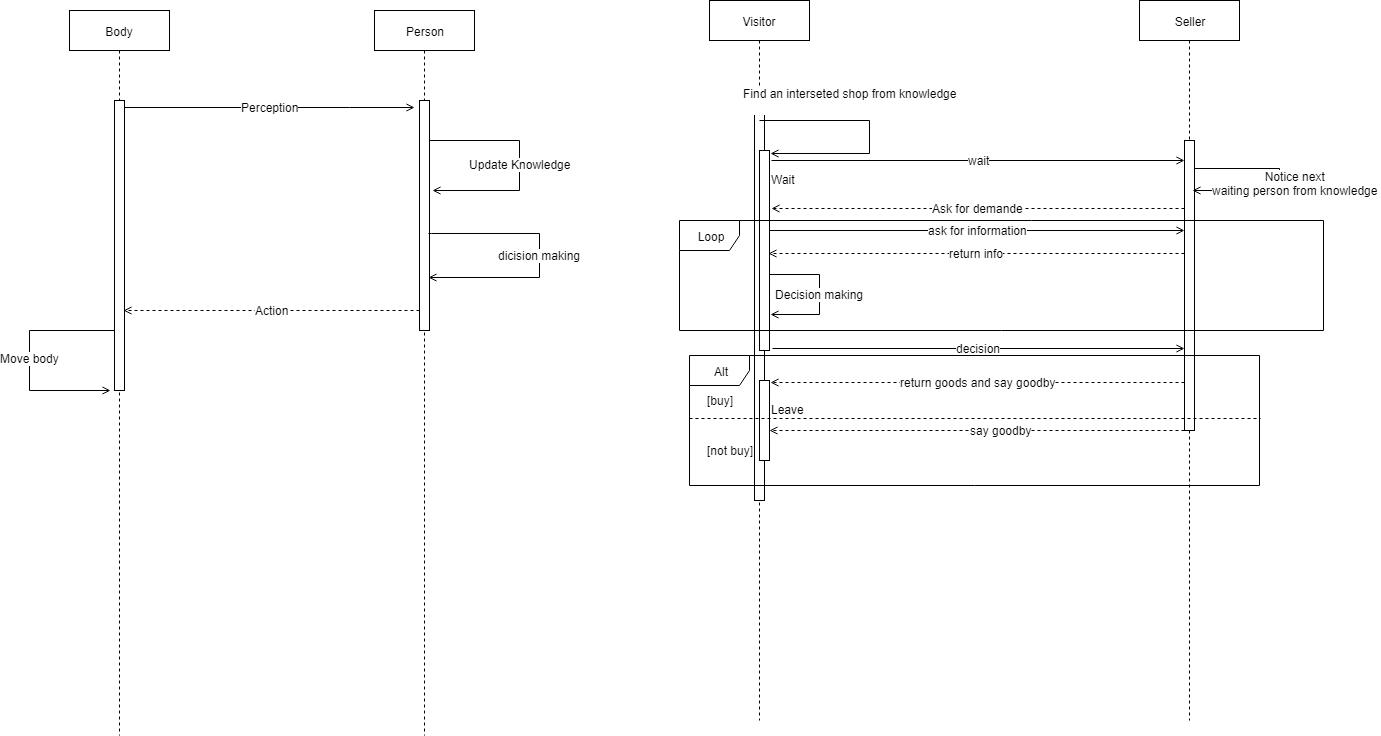

The diagram above was exported from draw.io. Its source (the exported page's mxGraphModel, read from the mxfile embedded in the PNG):
<mxGraphModel dx="2221" dy="747" grid="1" gridSize="10" guides="1" tooltips="1" connect="1" arrows="1" fold="1" page="1" pageScale="1" pageWidth="827" pageHeight="1169" math="0" shadow="0">
  <root>
    <mxCell id="zmWM4R_CB03JcUkSuabS-0" />
    <mxCell id="zmWM4R_CB03JcUkSuabS-1" parent="zmWM4R_CB03JcUkSuabS-0" />
    <mxCell id="uUSj8uX8DajklkpyMIUB-0" value="Seller" style="shape=umlLifeline;perimeter=lifelinePerimeter;whiteSpace=wrap;html=1;container=1;collapsible=0;recursiveResize=0;outlineConnect=0;" parent="zmWM4R_CB03JcUkSuabS-1" vertex="1">
      <mxGeometry x="570" y="10" width="100" height="720" as="geometry" />
    </mxCell>
    <mxCell id="9TIYkqauxXBD86eE8xpO-0" value="" style="html=1;points=[];perimeter=orthogonalPerimeter;" parent="uUSj8uX8DajklkpyMIUB-0" vertex="1">
      <mxGeometry x="45" y="140" width="10" height="290" as="geometry" />
    </mxCell>
    <mxCell id="9TIYkqauxXBD86eE8xpO-1" value="Notice next &lt;br&gt;waiting person from knowledge&amp;nbsp;" style="edgeStyle=orthogonalEdgeStyle;html=1;align=center;endArrow=open;rounded=0;exitX=1;exitY=0.097;exitDx=0;exitDy=0;exitPerimeter=0;endFill=0;" parent="uUSj8uX8DajklkpyMIUB-0" source="9TIYkqauxXBD86eE8xpO-0" edge="1">
      <mxGeometry x="-0.1635" y="-11" relative="1" as="geometry">
        <mxPoint x="60" y="140" as="sourcePoint" />
        <Array as="points">
          <mxPoint x="140" y="168" />
          <mxPoint x="140" y="190" />
        </Array>
        <mxPoint x="53" y="190" as="targetPoint" />
        <mxPoint x="21" y="4" as="offset" />
      </mxGeometry>
    </mxCell>
    <mxCell id="uUSj8uX8DajklkpyMIUB-1" value="Visitor&lt;br&gt;" style="shape=umlLifeline;perimeter=lifelinePerimeter;whiteSpace=wrap;html=1;container=1;collapsible=0;recursiveResize=0;outlineConnect=0;" parent="zmWM4R_CB03JcUkSuabS-1" vertex="1">
      <mxGeometry x="140" y="10" width="100" height="720" as="geometry" />
    </mxCell>
    <mxCell id="uUSj8uX8DajklkpyMIUB-5" value="" style="html=1;points=[];perimeter=orthogonalPerimeter;" parent="uUSj8uX8DajklkpyMIUB-1" vertex="1">
      <mxGeometry x="45" y="110" width="10" height="390" as="geometry" />
    </mxCell>
    <mxCell id="9TIYkqauxXBD86eE8xpO-4" value="" style="html=1;points=[];perimeter=orthogonalPerimeter;" parent="uUSj8uX8DajklkpyMIUB-1" vertex="1">
      <mxGeometry x="50" y="150" width="10" height="200" as="geometry" />
    </mxCell>
    <mxCell id="9TIYkqauxXBD86eE8xpO-6" value="" style="html=1;points=[];perimeter=orthogonalPerimeter;" parent="uUSj8uX8DajklkpyMIUB-1" vertex="1">
      <mxGeometry x="50" y="380" width="10" height="80" as="geometry" />
    </mxCell>
    <mxCell id="11RnBqyZfvd2lUUVTxov-5" value="Decision making" style="edgeStyle=orthogonalEdgeStyle;rounded=0;orthogonalLoop=1;jettySize=auto;html=1;endArrow=open;endFill=0;exitX=1;exitY=0.62;exitDx=0;exitDy=0;exitPerimeter=0;entryX=1.1;entryY=0.82;entryDx=0;entryDy=0;entryPerimeter=0;" parent="uUSj8uX8DajklkpyMIUB-1" source="9TIYkqauxXBD86eE8xpO-4" target="9TIYkqauxXBD86eE8xpO-4" edge="1">
      <mxGeometry relative="1" as="geometry">
        <mxPoint x="150" y="310" as="targetPoint" />
        <Array as="points">
          <mxPoint x="110" y="274" />
          <mxPoint x="110" y="314" />
        </Array>
      </mxGeometry>
    </mxCell>
    <mxCell id="MYL9kn0GfswlloC5oz_E-0" value="&lt;div style=&quot;text-align: center&quot;&gt;Find an interseted shop from knowledge&lt;/div&gt;&lt;div style=&quot;text-align: center&quot;&gt;&lt;br&gt;&lt;/div&gt;" style="endArrow=open;html=1;entryX=1.1;entryY=0.015;entryDx=0;entryDy=0;entryPerimeter=0;endFill=0;rounded=0;" parent="uUSj8uX8DajklkpyMIUB-1" target="9TIYkqauxXBD86eE8xpO-4" edge="1">
      <mxGeometry x="-0.2562" y="20" width="50" height="50" relative="1" as="geometry">
        <mxPoint x="50" y="120" as="sourcePoint" />
        <mxPoint x="180" y="180" as="targetPoint" />
        <Array as="points">
          <mxPoint x="160" y="120" />
          <mxPoint x="160" y="153" />
        </Array>
        <mxPoint as="offset" />
      </mxGeometry>
    </mxCell>
    <mxCell id="9TIYkqauxXBD86eE8xpO-5" value="Wait" style="text;html=1;resizable=0;points=[];autosize=1;align=left;verticalAlign=top;spacingTop=-4;" parent="zmWM4R_CB03JcUkSuabS-1" vertex="1">
      <mxGeometry x="200" y="180" width="40" height="20" as="geometry" />
    </mxCell>
    <mxCell id="9TIYkqauxXBD86eE8xpO-7" value="Leave" style="text;html=1;resizable=0;points=[];autosize=1;align=left;verticalAlign=top;spacingTop=-4;" parent="zmWM4R_CB03JcUkSuabS-1" vertex="1">
      <mxGeometry x="200" y="410" width="50" height="20" as="geometry" />
    </mxCell>
    <mxCell id="11RnBqyZfvd2lUUVTxov-0" value="Loop" style="shape=umlFrame;whiteSpace=wrap;html=1;" parent="zmWM4R_CB03JcUkSuabS-1" vertex="1">
      <mxGeometry x="110" y="230" width="644" height="110" as="geometry" />
    </mxCell>
    <mxCell id="11RnBqyZfvd2lUUVTxov-2" value="Ask for demande" style="edgeStyle=orthogonalEdgeStyle;rounded=0;orthogonalLoop=1;jettySize=auto;html=1;endArrow=open;endFill=0;dashed=1;" parent="zmWM4R_CB03JcUkSuabS-1" source="9TIYkqauxXBD86eE8xpO-0" edge="1">
      <mxGeometry relative="1" as="geometry">
        <mxPoint x="202" y="218" as="targetPoint" />
        <Array as="points">
          <mxPoint x="420" y="218" />
          <mxPoint x="420" y="218" />
        </Array>
      </mxGeometry>
    </mxCell>
    <mxCell id="11RnBqyZfvd2lUUVTxov-3" value="ask for information" style="edgeStyle=orthogonalEdgeStyle;rounded=0;orthogonalLoop=1;jettySize=auto;html=1;endArrow=open;endFill=0;" parent="zmWM4R_CB03JcUkSuabS-1" source="9TIYkqauxXBD86eE8xpO-4" target="9TIYkqauxXBD86eE8xpO-0" edge="1">
      <mxGeometry relative="1" as="geometry">
        <Array as="points">
          <mxPoint x="410" y="240" />
          <mxPoint x="410" y="240" />
        </Array>
      </mxGeometry>
    </mxCell>
    <mxCell id="11RnBqyZfvd2lUUVTxov-4" value="return info" style="edgeStyle=orthogonalEdgeStyle;rounded=0;orthogonalLoop=1;jettySize=auto;html=1;endArrow=open;endFill=0;dashed=1;" parent="zmWM4R_CB03JcUkSuabS-1" source="9TIYkqauxXBD86eE8xpO-0" edge="1">
      <mxGeometry relative="1" as="geometry">
        <mxPoint x="199" y="263" as="targetPoint" />
        <Array as="points">
          <mxPoint x="410" y="263" />
          <mxPoint x="410" y="263" />
        </Array>
      </mxGeometry>
    </mxCell>
    <mxCell id="11RnBqyZfvd2lUUVTxov-8" value="decision" style="edgeStyle=orthogonalEdgeStyle;rounded=0;orthogonalLoop=1;jettySize=auto;html=1;endArrow=open;endFill=0;exitX=1.3;exitY=0.99;exitDx=0;exitDy=0;exitPerimeter=0;" parent="zmWM4R_CB03JcUkSuabS-1" source="9TIYkqauxXBD86eE8xpO-4" target="9TIYkqauxXBD86eE8xpO-0" edge="1">
      <mxGeometry relative="1" as="geometry">
        <Array as="points">
          <mxPoint x="410" y="358" />
          <mxPoint x="410" y="358" />
        </Array>
      </mxGeometry>
    </mxCell>
    <mxCell id="uN43Gni44_s0kFbFOwjq-0" value="Alt" style="shape=umlFrame;whiteSpace=wrap;html=1;" parent="zmWM4R_CB03JcUkSuabS-1" vertex="1">
      <mxGeometry x="120" y="365" width="570" height="130" as="geometry" />
    </mxCell>
    <mxCell id="uN43Gni44_s0kFbFOwjq-1" value="return goods and say goodby" style="edgeStyle=orthogonalEdgeStyle;rounded=0;orthogonalLoop=1;jettySize=auto;html=1;entryX=1.1;entryY=0.025;entryDx=0;entryDy=0;entryPerimeter=0;endArrow=open;endFill=0;dashed=1;" parent="zmWM4R_CB03JcUkSuabS-1" source="9TIYkqauxXBD86eE8xpO-0" target="9TIYkqauxXBD86eE8xpO-6" edge="1">
      <mxGeometry relative="1" as="geometry">
        <Array as="points">
          <mxPoint x="310" y="392" />
          <mxPoint x="310" y="392" />
        </Array>
      </mxGeometry>
    </mxCell>
    <mxCell id="uN43Gni44_s0kFbFOwjq-2" value="say goodby" style="edgeStyle=orthogonalEdgeStyle;rounded=0;orthogonalLoop=1;jettySize=auto;html=1;endArrow=open;endFill=0;dashed=1;" parent="zmWM4R_CB03JcUkSuabS-1" target="9TIYkqauxXBD86eE8xpO-6" edge="1">
      <mxGeometry relative="1" as="geometry">
        <mxPoint x="625" y="402" as="sourcePoint" />
        <mxPoint x="211" y="402" as="targetPoint" />
        <Array as="points">
          <mxPoint x="625" y="440" />
        </Array>
      </mxGeometry>
    </mxCell>
    <mxCell id="uN43Gni44_s0kFbFOwjq-3" value="" style="endArrow=none;dashed=1;html=1;entryX=1.002;entryY=0.485;entryDx=0;entryDy=0;entryPerimeter=0;" parent="zmWM4R_CB03JcUkSuabS-1" target="uN43Gni44_s0kFbFOwjq-0" edge="1">
      <mxGeometry width="50" height="50" relative="1" as="geometry">
        <mxPoint x="120" y="428" as="sourcePoint" />
        <mxPoint x="160" y="750" as="targetPoint" />
      </mxGeometry>
    </mxCell>
    <mxCell id="uN43Gni44_s0kFbFOwjq-4" value="[buy]" style="text;html=1;strokeColor=none;fillColor=none;align=center;verticalAlign=middle;whiteSpace=wrap;rounded=0;" parent="zmWM4R_CB03JcUkSuabS-1" vertex="1">
      <mxGeometry x="130" y="400" width="40" height="20" as="geometry" />
    </mxCell>
    <mxCell id="uN43Gni44_s0kFbFOwjq-5" value="[not buy]" style="text;html=1;strokeColor=none;fillColor=none;align=center;verticalAlign=middle;whiteSpace=wrap;rounded=0;" parent="zmWM4R_CB03JcUkSuabS-1" vertex="1">
      <mxGeometry x="120" y="450" width="80" height="20" as="geometry" />
    </mxCell>
    <mxCell id="MYL9kn0GfswlloC5oz_E-1" value="wait" style="endArrow=open;html=1;exitX=1.2;exitY=0.05;exitDx=0;exitDy=0;exitPerimeter=0;endFill=0;" parent="zmWM4R_CB03JcUkSuabS-1" source="9TIYkqauxXBD86eE8xpO-4" target="9TIYkqauxXBD86eE8xpO-0" edge="1">
      <mxGeometry width="50" height="50" relative="1" as="geometry">
        <mxPoint x="110" y="800" as="sourcePoint" />
        <mxPoint x="160" y="750" as="targetPoint" />
      </mxGeometry>
    </mxCell>
    <mxCell id="6v0rsdYklUCShvDD1lNa-0" value="Body" style="shape=umlLifeline;perimeter=lifelinePerimeter;whiteSpace=wrap;html=1;container=1;collapsible=0;recursiveResize=0;outlineConnect=0;" parent="zmWM4R_CB03JcUkSuabS-1" vertex="1">
      <mxGeometry x="-500" y="20" width="100" height="725" as="geometry" />
    </mxCell>
    <mxCell id="6v0rsdYklUCShvDD1lNa-3" value="" style="html=1;points=[];perimeter=orthogonalPerimeter;" parent="6v0rsdYklUCShvDD1lNa-0" vertex="1">
      <mxGeometry x="45" y="90" width="10" height="290" as="geometry" />
    </mxCell>
    <mxCell id="6v0rsdYklUCShvDD1lNa-10" value="Move body" style="edgeStyle=orthogonalEdgeStyle;rounded=0;orthogonalLoop=1;jettySize=auto;html=1;endArrow=open;endFill=0;entryX=-0.4;entryY=1;entryDx=0;entryDy=0;entryPerimeter=0;" parent="6v0rsdYklUCShvDD1lNa-0" source="6v0rsdYklUCShvDD1lNa-3" target="6v0rsdYklUCShvDD1lNa-3" edge="1">
      <mxGeometry relative="1" as="geometry">
        <mxPoint x="30" y="372" as="targetPoint" />
        <Array as="points">
          <mxPoint x="-40" y="320" />
          <mxPoint x="-40" y="380" />
        </Array>
      </mxGeometry>
    </mxCell>
    <mxCell id="6v0rsdYklUCShvDD1lNa-1" value="Person" style="shape=umlLifeline;perimeter=lifelinePerimeter;whiteSpace=wrap;html=1;container=1;collapsible=0;recursiveResize=0;outlineConnect=0;" parent="zmWM4R_CB03JcUkSuabS-1" vertex="1">
      <mxGeometry x="-195" y="20" width="100" height="725" as="geometry" />
    </mxCell>
    <mxCell id="6v0rsdYklUCShvDD1lNa-4" value="" style="html=1;points=[];perimeter=orthogonalPerimeter;" parent="6v0rsdYklUCShvDD1lNa-1" vertex="1">
      <mxGeometry x="45" y="90" width="10" height="230" as="geometry" />
    </mxCell>
    <mxCell id="6v0rsdYklUCShvDD1lNa-7" value="Update Knowledge&lt;br&gt;" style="edgeStyle=orthogonalEdgeStyle;rounded=0;orthogonalLoop=1;jettySize=auto;html=1;endArrow=open;endFill=0;" parent="6v0rsdYklUCShvDD1lNa-1" source="6v0rsdYklUCShvDD1lNa-4" edge="1">
      <mxGeometry relative="1" as="geometry">
        <mxPoint x="58" y="180" as="targetPoint" />
        <Array as="points">
          <mxPoint x="145" y="130" />
          <mxPoint x="145" y="180" />
          <mxPoint x="58" y="180" />
        </Array>
      </mxGeometry>
    </mxCell>
    <mxCell id="6v0rsdYklUCShvDD1lNa-8" value="dicision making&lt;br&gt;" style="edgeStyle=orthogonalEdgeStyle;rounded=0;orthogonalLoop=1;jettySize=auto;html=1;endArrow=open;endFill=0;entryX=0.9;entryY=0.77;entryDx=0;entryDy=0;entryPerimeter=0;" parent="6v0rsdYklUCShvDD1lNa-1" target="6v0rsdYklUCShvDD1lNa-4" edge="1">
      <mxGeometry relative="1" as="geometry">
        <mxPoint x="68" y="190" as="targetPoint" />
        <mxPoint x="54" y="223" as="sourcePoint" />
        <Array as="points">
          <mxPoint x="57" y="223" />
          <mxPoint x="165" y="223" />
          <mxPoint x="165" y="267" />
        </Array>
      </mxGeometry>
    </mxCell>
    <mxCell id="6v0rsdYklUCShvDD1lNa-6" value="Perception" style="edgeStyle=orthogonalEdgeStyle;rounded=0;orthogonalLoop=1;jettySize=auto;html=1;entryX=-0.5;entryY=0.031;entryDx=0;entryDy=0;entryPerimeter=0;endArrow=open;endFill=0;" parent="zmWM4R_CB03JcUkSuabS-1" source="6v0rsdYklUCShvDD1lNa-3" target="6v0rsdYklUCShvDD1lNa-4" edge="1">
      <mxGeometry relative="1" as="geometry">
        <Array as="points">
          <mxPoint x="-220" y="117" />
          <mxPoint x="-220" y="117" />
        </Array>
      </mxGeometry>
    </mxCell>
    <mxCell id="6v0rsdYklUCShvDD1lNa-9" value="Action" style="edgeStyle=orthogonalEdgeStyle;rounded=0;orthogonalLoop=1;jettySize=auto;html=1;endArrow=open;endFill=0;dashed=1;" parent="zmWM4R_CB03JcUkSuabS-1" source="6v0rsdYklUCShvDD1lNa-4" edge="1">
      <mxGeometry relative="1" as="geometry">
        <mxPoint x="-446" y="320" as="targetPoint" />
        <Array as="points">
          <mxPoint x="-446" y="320" />
        </Array>
      </mxGeometry>
    </mxCell>
  </root>
</mxGraphModel>